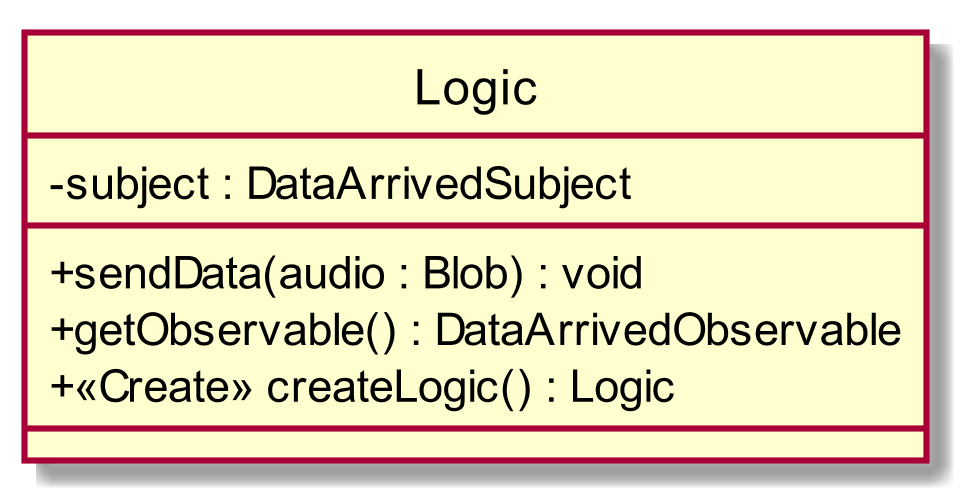

The diagram above was rendered by PlantUML. Its source (embedded in the PNG):
@startuml
scale 1000*1000
skinparam classAttributeIconSize 0
class Logic{
- subject : DataArrivedSubject
__
+ sendData(audio : Blob) : void
+ getObservable() : DataArrivedObservable
+ <<Create>> createLogic() : Logic
__

}
hide circle
@enduml